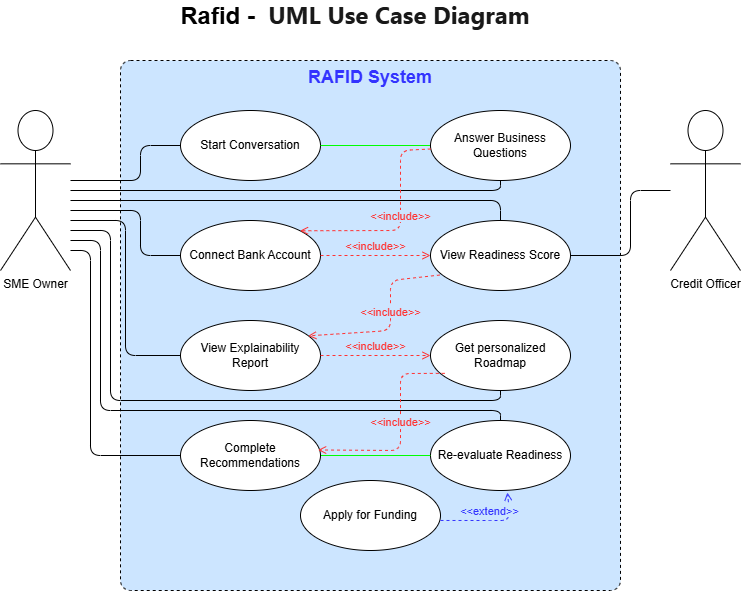

The diagram above was exported from draw.io. Its source (the exported page's mxGraphModel, read from the mxfile embedded in the PNG):
<mxGraphModel dx="1442" dy="841" grid="1" gridSize="10" guides="1" tooltips="1" connect="1" arrows="1" fold="1" page="1" pageScale="1" pageWidth="850" pageHeight="1100" math="0" shadow="0">
  <root>
    <mxCell id="0" />
    <mxCell id="1" parent="0" />
    <mxCell id="zXuP5Dls7MVWQ4ZRLD-t-1" parent="1" style="text;html=1;whiteSpace=wrap;strokeColor=none;fillColor=none;align=center;verticalAlign=middle;rounded=0;" value="&lt;font style=&quot;font-size: 24px;&quot;&gt;&lt;b&gt;Rafid -&amp;nbsp;&amp;nbsp;&lt;span style=&quot;background-color: light-dark(rgb(255, 255, 255), rgb(18, 18, 18)); color: light-dark(rgba(0, 0, 0, 0.9), rgba(237, 237, 237, 0.9)); font-family: -apple-system, BlinkMacSystemFont, &amp;quot;Segoe UI&amp;quot;, system-ui, Roboto, &amp;quot;Noto Sans&amp;quot;, Ubuntu, Cantarell, &amp;quot;Helvetica Neue&amp;quot;, sans-serif, Arial, &amp;quot;PingFang SC&amp;quot;, &amp;quot;Source Han Sans SC&amp;quot;, &amp;quot;Microsoft YaHei UI&amp;quot;, &amp;quot;Microsoft YaHei&amp;quot;, &amp;quot;Noto Sans CJK SC&amp;quot;; letter-spacing: 0px; text-align: start;&quot;&gt;UML Use Case Diagram&lt;/span&gt;&lt;/b&gt;&lt;/font&gt;" vertex="1">
      <mxGeometry height="30" width="690" x="80" y="110" as="geometry" />
    </mxCell>
    <mxCell id="zXuP5Dls7MVWQ4ZRLD-t-5" parent="1" style="html=1;align=center;verticalAlign=top;rounded=1;absoluteArcSize=1;arcSize=20;dashed=1;whiteSpace=wrap;fillColor=#CCE5FF;" value="&lt;font style=&quot;color: rgb(51, 51, 255); font-size: 18px;&quot;&gt;&lt;b&gt;RAFID System&lt;/b&gt;&lt;/font&gt;" vertex="1">
      <mxGeometry height="530" width="500" x="190" y="170" as="geometry" />
    </mxCell>
    <mxCell id="zXuP5Dls7MVWQ4ZRLD-t-20" edge="1" parent="1" source="zXuP5Dls7MVWQ4ZRLD-t-6" style="edgeStyle=orthogonalEdgeStyle;rounded=1;orthogonalLoop=1;jettySize=auto;html=1;curved=0;endArrow=none;endFill=0;" target="zXuP5Dls7MVWQ4ZRLD-t-8">
      <mxGeometry relative="1" as="geometry">
        <Array as="points">
          <mxPoint x="210" y="290" />
          <mxPoint x="210" y="255" />
        </Array>
      </mxGeometry>
    </mxCell>
    <mxCell id="zXuP5Dls7MVWQ4ZRLD-t-21" edge="1" parent="1" source="zXuP5Dls7MVWQ4ZRLD-t-6" style="edgeStyle=orthogonalEdgeStyle;rounded=1;orthogonalLoop=1;jettySize=auto;html=1;curved=0;endArrow=none;endFill=0;" target="zXuP5Dls7MVWQ4ZRLD-t-9">
      <mxGeometry relative="1" as="geometry">
        <Array as="points">
          <mxPoint x="570" y="300" />
        </Array>
      </mxGeometry>
    </mxCell>
    <mxCell id="zXuP5Dls7MVWQ4ZRLD-t-22" edge="1" parent="1" source="zXuP5Dls7MVWQ4ZRLD-t-6" style="edgeStyle=orthogonalEdgeStyle;rounded=1;orthogonalLoop=1;jettySize=auto;html=1;curved=0;endArrow=none;endFill=0;" target="zXuP5Dls7MVWQ4ZRLD-t-10">
      <mxGeometry relative="1" as="geometry">
        <Array as="points">
          <mxPoint x="210" y="320" />
          <mxPoint x="210" y="365" />
        </Array>
      </mxGeometry>
    </mxCell>
    <mxCell id="zXuP5Dls7MVWQ4ZRLD-t-23" edge="1" parent="1" source="zXuP5Dls7MVWQ4ZRLD-t-6" style="edgeStyle=orthogonalEdgeStyle;rounded=1;orthogonalLoop=1;jettySize=auto;html=1;entryX=0.5;entryY=0;entryDx=0;entryDy=0;endArrow=none;endFill=0;curved=0;" target="zXuP5Dls7MVWQ4ZRLD-t-11">
      <mxGeometry relative="1" as="geometry">
        <Array as="points">
          <mxPoint x="570" y="310" />
        </Array>
      </mxGeometry>
    </mxCell>
    <mxCell id="zXuP5Dls7MVWQ4ZRLD-t-24" edge="1" parent="1" source="zXuP5Dls7MVWQ4ZRLD-t-6" style="edgeStyle=orthogonalEdgeStyle;rounded=1;orthogonalLoop=1;jettySize=auto;html=1;entryX=0;entryY=0.5;entryDx=0;entryDy=0;endArrow=none;endFill=0;curved=0;" target="zXuP5Dls7MVWQ4ZRLD-t-12">
      <mxGeometry relative="1" as="geometry">
        <Array as="points">
          <mxPoint x="195" y="330" />
          <mxPoint x="195" y="465" />
        </Array>
      </mxGeometry>
    </mxCell>
    <mxCell id="zXuP5Dls7MVWQ4ZRLD-t-25" edge="1" parent="1" source="zXuP5Dls7MVWQ4ZRLD-t-6" style="edgeStyle=orthogonalEdgeStyle;rounded=1;orthogonalLoop=1;jettySize=auto;html=1;entryX=0.5;entryY=1;entryDx=0;entryDy=0;endArrow=none;endFill=0;curved=0;" target="zXuP5Dls7MVWQ4ZRLD-t-13">
      <mxGeometry relative="1" as="geometry">
        <Array as="points">
          <mxPoint x="180" y="340" />
          <mxPoint x="180" y="510" />
          <mxPoint x="570" y="510" />
        </Array>
      </mxGeometry>
    </mxCell>
    <mxCell id="zXuP5Dls7MVWQ4ZRLD-t-26" edge="1" parent="1" source="zXuP5Dls7MVWQ4ZRLD-t-6" style="edgeStyle=orthogonalEdgeStyle;rounded=1;orthogonalLoop=1;jettySize=auto;html=1;endArrow=none;endFill=0;curved=0;entryX=0.5;entryY=0;entryDx=0;entryDy=0;" target="zXuP5Dls7MVWQ4ZRLD-t-15">
      <mxGeometry relative="1" as="geometry">
        <Array as="points">
          <mxPoint x="170" y="350" />
          <mxPoint x="170" y="520" />
          <mxPoint x="570" y="520" />
        </Array>
      </mxGeometry>
    </mxCell>
    <mxCell id="zXuP5Dls7MVWQ4ZRLD-t-27" edge="1" parent="1" source="zXuP5Dls7MVWQ4ZRLD-t-6" style="edgeStyle=orthogonalEdgeStyle;rounded=1;orthogonalLoop=1;jettySize=auto;html=1;entryX=0;entryY=0.5;entryDx=0;entryDy=0;endArrow=none;endFill=0;curved=0;" target="zXuP5Dls7MVWQ4ZRLD-t-17">
      <mxGeometry relative="1" as="geometry">
        <Array as="points">
          <mxPoint x="160" y="360" />
          <mxPoint x="160" y="565" />
        </Array>
      </mxGeometry>
    </mxCell>
    <mxCell id="zXuP5Dls7MVWQ4ZRLD-t-6" parent="1" style="shape=umlActor;verticalLabelPosition=bottom;verticalAlign=top;html=1;" value="SME Owner" vertex="1">
      <mxGeometry height="160" width="70" x="70" y="220" as="geometry" />
    </mxCell>
    <mxCell id="zXuP5Dls7MVWQ4ZRLD-t-28" edge="1" parent="1" source="zXuP5Dls7MVWQ4ZRLD-t-7" style="edgeStyle=orthogonalEdgeStyle;rounded=1;orthogonalLoop=1;jettySize=auto;html=1;entryX=1;entryY=0.5;entryDx=0;entryDy=0;endArrow=none;endFill=0;curved=0;" target="zXuP5Dls7MVWQ4ZRLD-t-11">
      <mxGeometry relative="1" as="geometry">
        <Array as="points">
          <mxPoint x="700" y="300" />
          <mxPoint x="700" y="365" />
        </Array>
      </mxGeometry>
    </mxCell>
    <mxCell id="zXuP5Dls7MVWQ4ZRLD-t-7" parent="1" style="shape=umlActor;verticalLabelPosition=bottom;verticalAlign=top;html=1;" value="Credit Officer" vertex="1">
      <mxGeometry height="160" width="70" x="740" y="220" as="geometry" />
    </mxCell>
    <mxCell id="zXuP5Dls7MVWQ4ZRLD-t-8" parent="1" style="ellipse;whiteSpace=wrap;html=1;" value="Start Conversation" vertex="1">
      <mxGeometry height="70" width="140" x="250" y="220" as="geometry" />
    </mxCell>
    <mxCell id="zXuP5Dls7MVWQ4ZRLD-t-35" edge="1" parent="1" source="zXuP5Dls7MVWQ4ZRLD-t-9" style="edgeStyle=orthogonalEdgeStyle;rounded=0;orthogonalLoop=1;jettySize=auto;html=1;entryX=1;entryY=0.5;entryDx=0;entryDy=0;endArrow=none;endFill=0;strokeColor=#00FF00;" target="zXuP5Dls7MVWQ4ZRLD-t-8">
      <mxGeometry relative="1" as="geometry" />
    </mxCell>
    <mxCell id="zXuP5Dls7MVWQ4ZRLD-t-9" parent="1" style="ellipse;whiteSpace=wrap;html=1;" value="Answer Business Questions" vertex="1">
      <mxGeometry height="70" width="140" x="500" y="220" as="geometry" />
    </mxCell>
    <mxCell id="zXuP5Dls7MVWQ4ZRLD-t-10" parent="1" style="ellipse;whiteSpace=wrap;html=1;" value="Connect Bank Account" vertex="1">
      <mxGeometry height="70" width="140" x="250" y="330" as="geometry" />
    </mxCell>
    <mxCell id="zXuP5Dls7MVWQ4ZRLD-t-11" parent="1" style="ellipse;whiteSpace=wrap;html=1;" value="View Readiness Score" vertex="1">
      <mxGeometry height="70" width="140" x="500" y="330" as="geometry" />
    </mxCell>
    <mxCell id="zXuP5Dls7MVWQ4ZRLD-t-12" parent="1" style="ellipse;whiteSpace=wrap;html=1;" value="View Explainability Report" vertex="1">
      <mxGeometry height="70" width="140" x="250" y="430" as="geometry" />
    </mxCell>
    <mxCell id="zXuP5Dls7MVWQ4ZRLD-t-13" parent="1" style="ellipse;whiteSpace=wrap;html=1;" value="Get personalized Roadmap" vertex="1">
      <mxGeometry height="70" width="140" x="500" y="430" as="geometry" />
    </mxCell>
    <mxCell id="zXuP5Dls7MVWQ4ZRLD-t-14" parent="1" style="ellipse;whiteSpace=wrap;html=1;" value="Apply for Funding" vertex="1">
      <mxGeometry height="70" width="140" x="370" y="590" as="geometry" />
    </mxCell>
    <mxCell id="zXuP5Dls7MVWQ4ZRLD-t-15" parent="1" style="ellipse;whiteSpace=wrap;html=1;" value="Re-evaluate Readiness" vertex="1">
      <mxGeometry height="70" width="140" x="500" y="530" as="geometry" />
    </mxCell>
    <mxCell id="zXuP5Dls7MVWQ4ZRLD-t-36" edge="1" parent="1" source="zXuP5Dls7MVWQ4ZRLD-t-17" style="edgeStyle=orthogonalEdgeStyle;rounded=0;orthogonalLoop=1;jettySize=auto;html=1;entryX=0;entryY=0.5;entryDx=0;entryDy=0;endArrow=none;endFill=0;strokeColor=#00FF00;" target="zXuP5Dls7MVWQ4ZRLD-t-15">
      <mxGeometry relative="1" as="geometry" />
    </mxCell>
    <mxCell id="zXuP5Dls7MVWQ4ZRLD-t-17" parent="1" style="ellipse;whiteSpace=wrap;html=1;" value="Complete Recommendations" vertex="1">
      <mxGeometry height="70" width="140" x="250" y="530" as="geometry" />
    </mxCell>
    <mxCell id="zXuP5Dls7MVWQ4ZRLD-t-29" edge="1" parent="1" source="zXuP5Dls7MVWQ4ZRLD-t-9" style="edgeStyle=none;html=1;endArrow=open;verticalAlign=bottom;dashed=1;labelBackgroundColor=none;rounded=1;entryX=1;entryY=0;entryDx=0;entryDy=0;curved=0;strokeColor=#FF3333;" target="zXuP5Dls7MVWQ4ZRLD-t-10" value="&lt;font style=&quot;color: rgb(255, 51, 51); background-color: rgb(204, 229, 255);&quot;&gt;&amp;lt;&amp;lt;include&amp;gt;&amp;gt;&lt;/font&gt;">
      <mxGeometry relative="1" width="160" as="geometry">
        <Array as="points">
          <mxPoint x="470" y="260" />
          <mxPoint x="470" y="340" />
        </Array>
        <mxPoint x="360" y="380" as="sourcePoint" />
        <mxPoint x="520" y="380" as="targetPoint" />
      </mxGeometry>
    </mxCell>
    <mxCell id="zXuP5Dls7MVWQ4ZRLD-t-30" edge="1" parent="1" source="zXuP5Dls7MVWQ4ZRLD-t-10" style="edgeStyle=none;html=1;endArrow=open;verticalAlign=bottom;dashed=1;labelBackgroundColor=none;rounded=1;entryX=0;entryY=0.5;entryDx=0;entryDy=0;curved=0;strokeColor=#FF3333;exitX=1;exitY=0.5;exitDx=0;exitDy=0;" target="zXuP5Dls7MVWQ4ZRLD-t-11" value="&lt;font style=&quot;color: rgb(255, 51, 51); background-color: rgb(204, 229, 255);&quot;&gt;&amp;lt;&amp;lt;include&amp;gt;&amp;gt;&lt;/font&gt;">
      <mxGeometry relative="1" width="160" as="geometry">
        <Array as="points" />
        <mxPoint x="380" y="390" as="sourcePoint" />
        <mxPoint x="385" y="477" as="targetPoint" />
      </mxGeometry>
    </mxCell>
    <mxCell id="zXuP5Dls7MVWQ4ZRLD-t-31" edge="1" parent="1" source="zXuP5Dls7MVWQ4ZRLD-t-11" style="edgeStyle=none;html=1;endArrow=open;verticalAlign=bottom;dashed=1;labelBackgroundColor=none;rounded=1;entryX=0.912;entryY=0.219;entryDx=0;entryDy=0;curved=0;strokeColor=#FF3333;exitX=0.067;exitY=0.779;exitDx=0;exitDy=0;exitPerimeter=0;entryPerimeter=0;" target="zXuP5Dls7MVWQ4ZRLD-t-12" value="&lt;font style=&quot;color: rgb(255, 51, 51); background-color: rgb(204, 229, 255);&quot;&gt;&amp;lt;&amp;lt;include&amp;gt;&amp;gt;&lt;/font&gt;">
      <mxGeometry relative="1" width="160" as="geometry">
        <Array as="points">
          <mxPoint x="460" y="390" />
          <mxPoint x="460" y="440" />
        </Array>
        <mxPoint x="540" y="420" as="sourcePoint" />
        <mxPoint x="650" y="420" as="targetPoint" />
      </mxGeometry>
    </mxCell>
    <mxCell id="zXuP5Dls7MVWQ4ZRLD-t-32" edge="1" parent="1" source="zXuP5Dls7MVWQ4ZRLD-t-12" style="edgeStyle=none;html=1;endArrow=open;verticalAlign=bottom;dashed=1;labelBackgroundColor=none;rounded=1;entryX=0;entryY=0.5;entryDx=0;entryDy=0;curved=0;strokeColor=#FF3333;exitX=1;exitY=0.5;exitDx=0;exitDy=0;" target="zXuP5Dls7MVWQ4ZRLD-t-13" value="&lt;font style=&quot;color: rgb(255, 51, 51); background-color: rgb(204, 229, 255);&quot;&gt;&amp;lt;&amp;lt;include&amp;gt;&amp;gt;&lt;/font&gt;">
      <mxGeometry relative="1" width="160" as="geometry">
        <Array as="points" />
        <mxPoint x="539" y="420" as="sourcePoint" />
        <mxPoint x="400" y="480" as="targetPoint" />
      </mxGeometry>
    </mxCell>
    <mxCell id="zXuP5Dls7MVWQ4ZRLD-t-33" edge="1" parent="1" source="zXuP5Dls7MVWQ4ZRLD-t-13" style="edgeStyle=none;html=1;endArrow=open;verticalAlign=bottom;dashed=1;labelBackgroundColor=none;rounded=1;entryX=0.983;entryY=0.421;entryDx=0;entryDy=0;curved=0;strokeColor=#FF3333;exitX=0.102;exitY=0.755;exitDx=0;exitDy=0;exitPerimeter=0;entryPerimeter=0;" target="zXuP5Dls7MVWQ4ZRLD-t-17" value="&lt;font style=&quot;color: rgb(255, 51, 51); background-color: rgb(204, 229, 255);&quot;&gt;&amp;lt;&amp;lt;include&amp;gt;&amp;gt;&lt;/font&gt;">
      <mxGeometry relative="1" width="160" x="-0.0016" as="geometry">
        <mxPoint as="offset" />
        <Array as="points">
          <mxPoint x="470" y="483" />
          <mxPoint x="470" y="560" />
        </Array>
        <mxPoint x="410" y="529.17" as="sourcePoint" />
        <mxPoint x="520" y="529.17" as="targetPoint" />
      </mxGeometry>
    </mxCell>
    <mxCell id="zXuP5Dls7MVWQ4ZRLD-t-34" edge="1" parent="1" source="zXuP5Dls7MVWQ4ZRLD-t-14" style="edgeStyle=none;html=1;endArrow=open;verticalAlign=bottom;dashed=1;labelBackgroundColor=none;rounded=1;entryX=0.549;entryY=1.029;entryDx=0;entryDy=0;curved=0;strokeColor=#3333FF;exitX=1;exitY=0.571;exitDx=0;exitDy=0;entryPerimeter=0;exitPerimeter=0;" target="zXuP5Dls7MVWQ4ZRLD-t-15" value="&lt;font style=&quot;background-color: rgb(204, 229, 255); color: rgb(51, 51, 255);&quot;&gt;&amp;lt;&amp;lt;extend&amp;gt;&amp;gt;&lt;/font&gt;">
      <mxGeometry relative="1" width="160" x="-0.0016" as="geometry">
        <mxPoint as="offset" />
        <Array as="points">
          <mxPoint x="550" y="630" />
          <mxPoint x="580" y="630" />
        </Array>
        <mxPoint x="524" y="493" as="sourcePoint" />
        <mxPoint x="398" y="569" as="targetPoint" />
      </mxGeometry>
    </mxCell>
  </root>
</mxGraphModel>